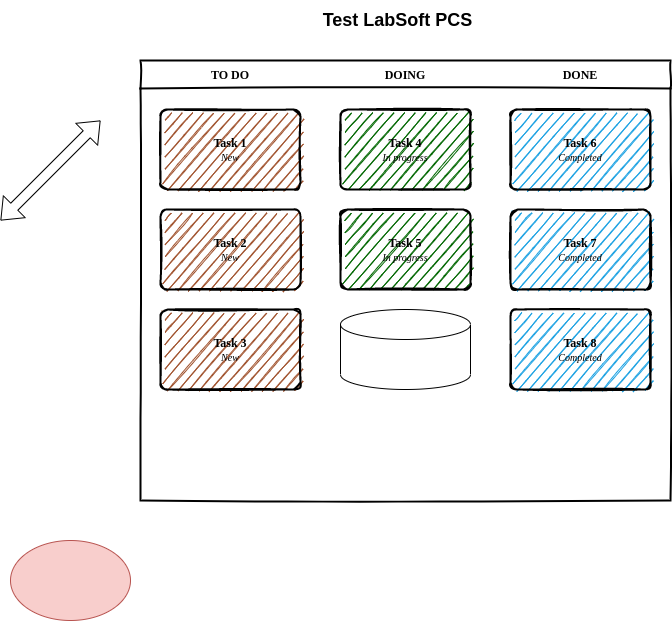

The diagram above was exported from draw.io. Its source (the exported page's mxGraphModel, read from the mxfile embedded in the PNG):
<mxGraphModel dx="1422" dy="801" grid="1" gridSize="10" guides="1" tooltips="1" connect="1" arrows="1" fold="1" page="1" pageScale="1" pageWidth="850" pageHeight="1100" math="0" shadow="0">
  <root>
    <mxCell id="0" />
    <mxCell id="1" parent="0" />
    <mxCell id="_5mSTuPxr-ZiKRkBDSY7-1" value="" style="swimlane;fontStyle=2;childLayout=stackLayout;horizontal=1;startSize=28;horizontalStack=1;resizeParent=1;resizeParentMax=0;resizeLast=0;collapsible=0;marginBottom=0;swimlaneFillColor=none;fontFamily=Permanent Marker;fontSize=16;points=[];verticalAlign=top;stackBorder=0;resizable=1;strokeWidth=2;sketch=1;disableMultiStroke=1;" parent="1" vertex="1">
      <mxGeometry x="160" y="80" width="530" height="440" as="geometry" />
    </mxCell>
    <object label="TO DO" status="New" id="_5mSTuPxr-ZiKRkBDSY7-2">
      <mxCell style="swimlane;strokeWidth=2;fontFamily=Permanent Marker;html=0;startSize=1;verticalAlign=bottom;spacingBottom=5;points=[];childLayout=stackLayout;stackBorder=20;stackSpacing=20;resizeLast=0;resizeParent=1;horizontalStack=0;collapsible=0;sketch=1;strokeColor=none;fillStyle=solid;fillColor=#A0522D;" parent="_5mSTuPxr-ZiKRkBDSY7-1" vertex="1">
        <mxGeometry y="28" width="180" height="412" as="geometry" />
      </mxCell>
    </object>
    <object label="Task 1&lt;br&gt;&lt;span style=&quot;font-weight: normal&quot;&gt;&lt;i&gt;&lt;font style=&quot;font-size: 10px&quot;&gt;%status%&lt;/font&gt;&lt;/i&gt;&lt;/span&gt;" placeholders="1" id="_5mSTuPxr-ZiKRkBDSY7-3">
      <mxCell style="whiteSpace=wrap;html=1;strokeWidth=2;fillColor=swimlane;fontStyle=1;spacingTop=0;rounded=1;arcSize=9;points=[];sketch=1;fontFamily=Permanent Marker;hachureGap=8;fillWeight=1;" parent="_5mSTuPxr-ZiKRkBDSY7-2" vertex="1">
        <mxGeometry x="20" y="21" width="140" height="80" as="geometry" />
      </mxCell>
    </object>
    <object label="Task 2&lt;br&gt;&lt;span style=&quot;font-weight: normal&quot;&gt;&lt;i&gt;&lt;font style=&quot;font-size: 10px&quot;&gt;%status%&lt;/font&gt;&lt;/i&gt;&lt;/span&gt;" placeholders="1" id="_5mSTuPxr-ZiKRkBDSY7-4">
      <mxCell style="whiteSpace=wrap;html=1;strokeWidth=2;fillColor=swimlane;fontStyle=1;spacingTop=0;rounded=1;arcSize=9;points=[];sketch=1;fontFamily=Permanent Marker;hachureGap=8;fillWeight=1;" parent="_5mSTuPxr-ZiKRkBDSY7-2" vertex="1">
        <mxGeometry x="20" y="121" width="140" height="80" as="geometry" />
      </mxCell>
    </object>
    <object label="Task 3&lt;br&gt;&lt;span style=&quot;font-weight: normal&quot;&gt;&lt;i&gt;&lt;font style=&quot;font-size: 10px&quot;&gt;%status%&lt;/font&gt;&lt;/i&gt;&lt;/span&gt;" placeholders="1" id="_5mSTuPxr-ZiKRkBDSY7-5">
      <mxCell style="whiteSpace=wrap;html=1;strokeWidth=2;fillColor=swimlane;fontStyle=1;spacingTop=0;rounded=1;arcSize=9;points=[];sketch=1;fontFamily=Permanent Marker;hachureGap=8;fillWeight=1;" parent="_5mSTuPxr-ZiKRkBDSY7-2" vertex="1">
        <mxGeometry x="20" y="221" width="140" height="80" as="geometry" />
      </mxCell>
    </object>
    <object label="DOING" status="In progress" id="_5mSTuPxr-ZiKRkBDSY7-6">
      <mxCell style="swimlane;strokeWidth=2;fontFamily=Permanent Marker;html=0;startSize=1;verticalAlign=bottom;spacingBottom=5;points=[];childLayout=stackLayout;stackBorder=20;stackSpacing=20;resizeLast=0;resizeParent=1;horizontalStack=0;collapsible=0;sketch=1;strokeColor=none;fillStyle=solid;fillColor=#006600;" parent="_5mSTuPxr-ZiKRkBDSY7-1" vertex="1">
        <mxGeometry x="180" y="28" width="170" height="412" as="geometry" />
      </mxCell>
    </object>
    <object label="Task 4&lt;br&gt;&lt;span style=&quot;font-weight: normal&quot;&gt;&lt;i&gt;&lt;font style=&quot;font-size: 10px&quot;&gt;%status%&lt;/font&gt;&lt;/i&gt;&lt;/span&gt;" placeholders="1" id="_5mSTuPxr-ZiKRkBDSY7-7">
      <mxCell style="whiteSpace=wrap;html=1;strokeWidth=2;fillColor=swimlane;fontStyle=1;spacingTop=0;rounded=1;arcSize=9;points=[];sketch=1;fontFamily=Permanent Marker;hachureGap=8;fillWeight=1;" parent="_5mSTuPxr-ZiKRkBDSY7-6" vertex="1">
        <mxGeometry x="20" y="21" width="130" height="80" as="geometry" />
      </mxCell>
    </object>
    <object label="Task 5&lt;br&gt;&lt;span style=&quot;font-weight: normal&quot;&gt;&lt;i&gt;&lt;font style=&quot;font-size: 10px&quot;&gt;%status%&lt;/font&gt;&lt;/i&gt;&lt;/span&gt;" placeholders="1" id="_5mSTuPxr-ZiKRkBDSY7-8">
      <mxCell style="whiteSpace=wrap;html=1;strokeWidth=2;fillColor=swimlane;fontStyle=1;spacingTop=0;rounded=1;arcSize=9;points=[];sketch=1;fontFamily=Permanent Marker;hachureGap=8;fillWeight=1;" parent="_5mSTuPxr-ZiKRkBDSY7-6" vertex="1">
        <mxGeometry x="20" y="121" width="130" height="80" as="geometry" />
      </mxCell>
    </object>
    <mxCell id="OcktaLwdw5d4r46FcQw7-2" value="" style="shape=cylinder3;whiteSpace=wrap;html=1;boundedLbl=1;backgroundOutline=1;size=15;" vertex="1" parent="_5mSTuPxr-ZiKRkBDSY7-6">
      <mxGeometry x="20" y="221" width="130" height="80" as="geometry" />
    </mxCell>
    <object label="DONE" status="Completed" id="_5mSTuPxr-ZiKRkBDSY7-9">
      <mxCell style="swimlane;strokeWidth=2;fontFamily=Permanent Marker;html=0;startSize=1;verticalAlign=bottom;spacingBottom=5;points=[];childLayout=stackLayout;stackBorder=20;stackSpacing=20;resizeLast=0;resizeParent=1;horizontalStack=0;collapsible=0;sketch=1;strokeColor=none;fillStyle=solid;fillColor=#1BA1E2;" parent="_5mSTuPxr-ZiKRkBDSY7-1" vertex="1">
        <mxGeometry x="350" y="28" width="180" height="412" as="geometry" />
      </mxCell>
    </object>
    <object label="Task 6&lt;br&gt;&lt;span style=&quot;font-weight: normal&quot;&gt;&lt;i&gt;&lt;font style=&quot;font-size: 10px&quot;&gt;%status%&lt;/font&gt;&lt;/i&gt;&lt;/span&gt;" placeholders="1" id="_5mSTuPxr-ZiKRkBDSY7-10">
      <mxCell style="whiteSpace=wrap;html=1;strokeWidth=2;fillColor=swimlane;fontStyle=1;spacingTop=0;rounded=1;arcSize=9;points=[];sketch=1;fontFamily=Permanent Marker;hachureGap=8;fillWeight=1;" parent="_5mSTuPxr-ZiKRkBDSY7-9" vertex="1">
        <mxGeometry x="20" y="21" width="140" height="80" as="geometry" />
      </mxCell>
    </object>
    <object label="Task 7&lt;br&gt;&lt;span style=&quot;font-weight: normal&quot;&gt;&lt;i&gt;&lt;font style=&quot;font-size: 10px&quot;&gt;%status%&lt;/font&gt;&lt;/i&gt;&lt;/span&gt;" placeholders="1" id="_5mSTuPxr-ZiKRkBDSY7-11">
      <mxCell style="whiteSpace=wrap;html=1;strokeWidth=2;fillColor=swimlane;fontStyle=1;spacingTop=0;rounded=1;arcSize=9;points=[];sketch=1;fontFamily=Permanent Marker;hachureGap=8;fillWeight=1;" parent="_5mSTuPxr-ZiKRkBDSY7-9" vertex="1">
        <mxGeometry x="20" y="121" width="140" height="80" as="geometry" />
      </mxCell>
    </object>
    <object label="Task 8&lt;br&gt;&lt;span style=&quot;font-weight: normal&quot;&gt;&lt;i&gt;&lt;font style=&quot;font-size: 10px&quot;&gt;%status%&lt;/font&gt;&lt;/i&gt;&lt;/span&gt;" placeholders="1" id="_5mSTuPxr-ZiKRkBDSY7-12">
      <mxCell style="whiteSpace=wrap;html=1;strokeWidth=2;fillColor=swimlane;fontStyle=1;spacingTop=0;rounded=1;arcSize=9;points=[];sketch=1;fontFamily=Permanent Marker;hachureGap=8;fillWeight=1;" parent="_5mSTuPxr-ZiKRkBDSY7-9" vertex="1">
        <mxGeometry x="20" y="221" width="140" height="80" as="geometry" />
      </mxCell>
    </object>
    <mxCell id="OcktaLwdw5d4r46FcQw7-1" value="&lt;b&gt;&lt;font style=&quot;font-size: 18px&quot;&gt;Test LabSoft PCS&lt;/font&gt;&lt;/b&gt;" style="text;html=1;strokeColor=none;fillColor=none;align=center;verticalAlign=middle;whiteSpace=wrap;rounded=0;" vertex="1" parent="1">
      <mxGeometry x="260" y="20" width="315" height="40" as="geometry" />
    </mxCell>
    <mxCell id="OcktaLwdw5d4r46FcQw7-3" value="" style="ellipse;whiteSpace=wrap;html=1;fillColor=#f8cecc;strokeColor=#b85450;" vertex="1" parent="1">
      <mxGeometry x="30" y="560" width="120" height="80" as="geometry" />
    </mxCell>
    <mxCell id="OcktaLwdw5d4r46FcQw7-4" value="" style="shape=flexArrow;endArrow=classic;startArrow=classic;html=1;" edge="1" parent="1">
      <mxGeometry width="100" height="100" relative="1" as="geometry">
        <mxPoint x="20" y="240" as="sourcePoint" />
        <mxPoint x="120" y="140" as="targetPoint" />
      </mxGeometry>
    </mxCell>
  </root>
</mxGraphModel>